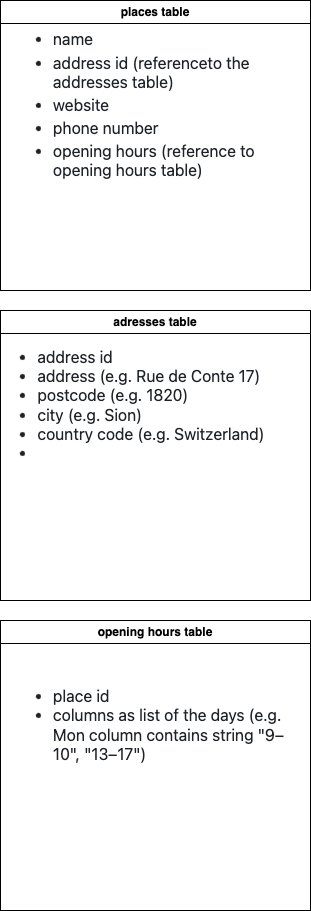

The diagram above was exported from draw.io. Its source (the exported page's mxGraphModel, read from the mxfile embedded in the PNG):
<mxGraphModel dx="1841" dy="1012" grid="1" gridSize="10" guides="1" tooltips="1" connect="1" arrows="1" fold="1" page="1" pageScale="1" pageWidth="850" pageHeight="1100" math="0" shadow="0">
  <root>
    <mxCell id="0" />
    <mxCell id="1" parent="0" />
    <mxCell id="nxaYrL0GdvX3PClGAGhh-1" value="places table" style="swimlane;whiteSpace=wrap;html=1;" vertex="1" parent="1">
      <mxGeometry x="40" y="40" width="310" height="290" as="geometry" />
    </mxCell>
    <mxCell id="nxaYrL0GdvX3PClGAGhh-2" value="&lt;ul style=&quot;box-sizing: border-box; padding-left: 2em; margin-top: 0px; margin-bottom: 0px; color: rgb(31, 35, 40); font-family: -apple-system, &amp;quot;system-ui&amp;quot;, &amp;quot;Segoe UI&amp;quot;, &amp;quot;Noto Sans&amp;quot;, Helvetica, Arial, sans-serif, &amp;quot;Apple Color Emoji&amp;quot;, &amp;quot;Segoe UI Emoji&amp;quot;; font-size: 16px; text-align: left; background-color: rgb(255, 255, 255);&quot; dir=&quot;auto&quot;&gt;&lt;li style=&quot;box-sizing: border-box;&quot;&gt;name&lt;/li&gt;&lt;li style=&quot;box-sizing: border-box; margin-top: 0.25em;&quot;&gt;address id (referenceto the addresses table)&lt;/li&gt;&lt;li style=&quot;box-sizing: border-box; margin-top: 0.25em;&quot;&gt;website&lt;/li&gt;&lt;li style=&quot;box-sizing: border-box; margin-top: 0.25em;&quot;&gt;phone number&lt;/li&gt;&lt;li style=&quot;box-sizing: border-box; margin-top: 0.25em;&quot;&gt;opening hours (reference to opening hours table)&lt;/li&gt;&lt;/ul&gt;" style="text;strokeColor=none;align=center;fillColor=none;html=1;verticalAlign=middle;whiteSpace=wrap;rounded=0;" vertex="1" parent="nxaYrL0GdvX3PClGAGhh-1">
      <mxGeometry x="20" y="90" width="290" height="30" as="geometry" />
    </mxCell>
    <mxCell id="nxaYrL0GdvX3PClGAGhh-5" value="adresses table" style="swimlane;whiteSpace=wrap;html=1;" vertex="1" parent="1">
      <mxGeometry x="40" y="350" width="310" height="290" as="geometry" />
    </mxCell>
    <mxCell id="nxaYrL0GdvX3PClGAGhh-6" value="&lt;ul style=&quot;box-sizing: border-box; padding-left: 2em; margin-top: 0px; margin-bottom: 0px; color: rgb(31, 35, 40); font-family: -apple-system, &amp;quot;system-ui&amp;quot;, &amp;quot;Segoe UI&amp;quot;, &amp;quot;Noto Sans&amp;quot;, Helvetica, Arial, sans-serif, &amp;quot;Apple Color Emoji&amp;quot;, &amp;quot;Segoe UI Emoji&amp;quot;; font-size: 16px; text-align: left; background-color: rgb(255, 255, 255);&quot; dir=&quot;auto&quot;&gt;&lt;li style=&quot;box-sizing: border-box;&quot;&gt;address id&lt;/li&gt;&lt;li style=&quot;box-sizing: border-box;&quot;&gt;address (e.g. Rue de Conte 17)&lt;/li&gt;&lt;li style=&quot;box-sizing: border-box;&quot;&gt;postcode (e.g. 1820)&lt;br&gt;&lt;/li&gt;&lt;li style=&quot;box-sizing: border-box;&quot;&gt;city (e.g. Sion)&lt;/li&gt;&lt;li style=&quot;border-color: var(--border-color); box-sizing: border-box;&quot;&gt;country code (e.g. Switzerland)&lt;/li&gt;&lt;li&gt;&lt;/li&gt;&lt;/ul&gt;" style="text;strokeColor=none;align=center;fillColor=none;html=1;verticalAlign=middle;whiteSpace=wrap;rounded=0;" vertex="1" parent="nxaYrL0GdvX3PClGAGhh-5">
      <mxGeometry y="80" width="270" height="30" as="geometry" />
    </mxCell>
    <mxCell id="nxaYrL0GdvX3PClGAGhh-7" value="opening hours table" style="swimlane;whiteSpace=wrap;html=1;" vertex="1" parent="1">
      <mxGeometry x="40" y="660" width="310" height="290" as="geometry" />
    </mxCell>
    <mxCell id="nxaYrL0GdvX3PClGAGhh-8" value="&lt;ul style=&quot;box-sizing: border-box; padding-left: 2em; margin-top: 0px; margin-bottom: 0px; color: rgb(31, 35, 40); font-family: -apple-system, &amp;quot;system-ui&amp;quot;, &amp;quot;Segoe UI&amp;quot;, &amp;quot;Noto Sans&amp;quot;, Helvetica, Arial, sans-serif, &amp;quot;Apple Color Emoji&amp;quot;, &amp;quot;Segoe UI Emoji&amp;quot;; font-size: 16px; text-align: left; background-color: rgb(255, 255, 255);&quot; dir=&quot;auto&quot;&gt;&lt;li&gt;place id&lt;/li&gt;&lt;li&gt;columns as list of the days (e.g. Mon column contains string &quot;9–10&quot;, &quot;13–17&quot;)&lt;/li&gt;&lt;/ul&gt;" style="text;strokeColor=none;align=center;fillColor=none;html=1;verticalAlign=middle;whiteSpace=wrap;rounded=0;" vertex="1" parent="nxaYrL0GdvX3PClGAGhh-7">
      <mxGeometry x="20" y="90" width="270" height="30" as="geometry" />
    </mxCell>
  </root>
</mxGraphModel>